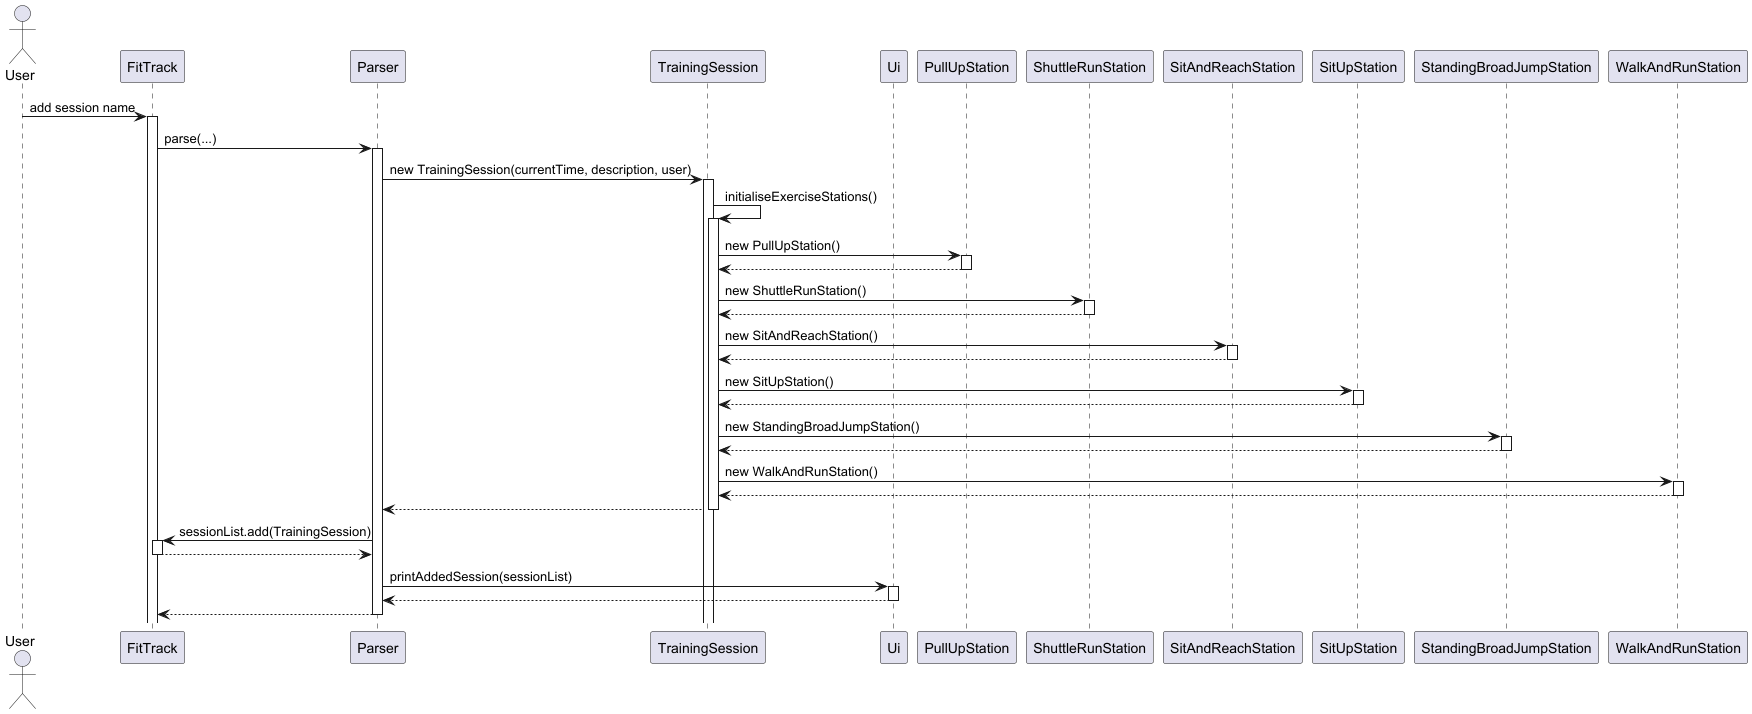

The diagram above was rendered by PlantUML. Its source (embedded in the PNG):
@startuml

actor User
participant FitTrack
participant Parser
participant TrainingSession
participant Ui
participant PullUpStation
participant ShuttleRunStation
participant SitAndReachStation
participant SitUpStation
participant StandingBroadJumpStation
participant WalkAndRunStation

User -> FitTrack: add session name
activate FitTrack

FitTrack -> Parser: parse(...)
activate Parser

Parser -> TrainingSession: new TrainingSession(currentTime, description, user)
activate TrainingSession

' Initialize exercise stations
TrainingSession -> TrainingSession: initialiseExerciseStations()
activate TrainingSession

TrainingSession -> PullUpStation: new PullUpStation()
activate PullUpStation
return
deactivate PullUpStation

TrainingSession -> ShuttleRunStation: new ShuttleRunStation()
activate ShuttleRunStation
return
deactivate ShuttleRunStation

TrainingSession -> SitAndReachStation: new SitAndReachStation()
activate SitAndReachStation
return
deactivate SitAndReachStation

TrainingSession -> SitUpStation: new SitUpStation()
activate SitUpStation
return
deactivate SitUpStation

TrainingSession -> StandingBroadJumpStation: new StandingBroadJumpStation()
activate StandingBroadJumpStation
return
deactivate StandingBroadJumpStation

TrainingSession -> WalkAndRunStation: new WalkAndRunStation()
activate WalkAndRunStation
return
deactivate WalkAndRunStation

TrainingSession --> Parser
deactivate TrainingSession

Parser -> FitTrack: sessionList.add(TrainingSession)

activate FitTrack
return

Parser -> Ui: printAddedSession(sessionList)
activate Ui
Ui --> Parser
deactivate Ui

Parser --> FitTrack

deactivate Parser
@enduml